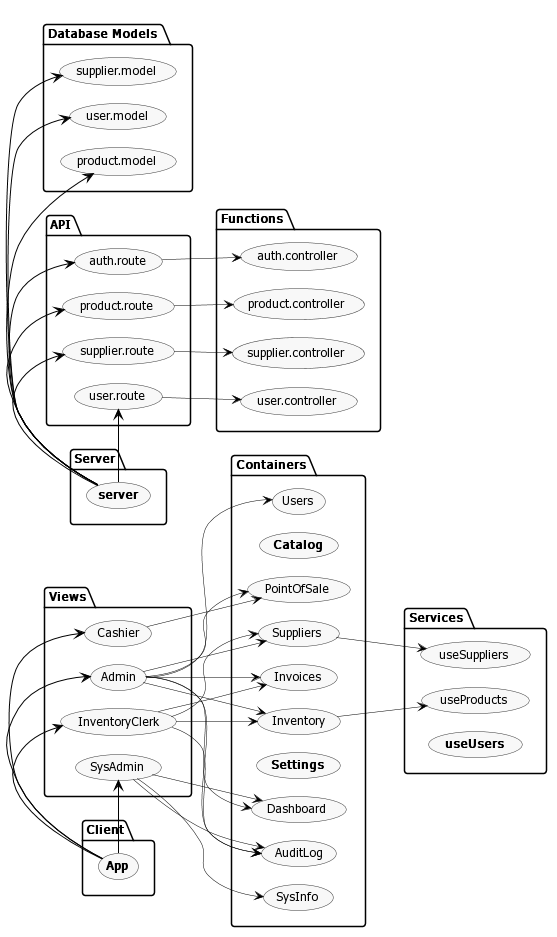

The diagram above was rendered by PlantUML. Its source (embedded in the PNG):
@startuml

scale max 1920 width
left to right direction

skinparam nodesep 18
skinparam ranksep 35
skinparam monochrome true
skinparam shadowing false
skinparam defaultFontName Tahoma
skinparam defaultFontSize 12
skinparam roundCorner 6
skinparam dpi 150
skinparam arrowColor black
skinparam arrowThickness 0.5
skinparam packageTitleAlignment left

skinparam usecase {
  borderThickness 0.5
}

skinparam rectangle {
  borderThickness 0.5
}

skinparam component {
  borderThickness 1
}


package "Client" {
  (<b>App</b>)
}

package "Views" {
  (Admin)
  (Cashier)
  (InventoryClerk)
  (SysAdmin)
}

package "Containers" {
  (AuditLog)
  (<b>Catalog</b>)
  (Dashboard)
  (Inventory)
  (Invoices)
  (PointOfSale)
  (<b>Settings</b>)
  (Suppliers)
  (SysInfo)
  (Users)
}

package "Services" {
  (useProducts)
  (useSuppliers)
  (<b>useUsers</b>)
}

package "Server" {
  (<b>server</b>)
}

package "API" {
  (auth.route)
  (product.route)
  (supplier.route)
  (user.route)
}

package "Database Models" {
  (product.model)
  (supplier.model)
  (user.model)
}

package "Functions" {
  (auth.controller)
  (product.controller)
  (supplier.controller)
  (user.controller)
}

(Admin) --> (AuditLog)
(Admin) --> (Dashboard)
(Admin) --> (Inventory)
(Admin) --> (Invoices)
(Admin) --> (PointOfSale)
(Admin) --> (Suppliers)
(Admin) --> (Users)
(<b>App</b>) -[thickness=1]> (Admin)
(<b>App</b>) -[thickness=1]> (Cashier)
(<b>App</b>) -[thickness=1]> (InventoryClerk)
(<b>App</b>) -[thickness=1]> (SysAdmin)
(auth.route) --> (auth.controller)
(Cashier) --> (PointOfSale)
(Inventory) --> (useProducts)
(InventoryClerk) --> (AuditLog)
(InventoryClerk) --> (Inventory)
(InventoryClerk) --> (Invoices)
(InventoryClerk) --> (Suppliers)
(product.route) --> (product.controller)
(<b>server</b>) -[thickness=1]> (auth.route)
(<b>server</b>) -[thickness=1]> (product.model)
(<b>server</b>) -[thickness=1]> (product.route)
(<b>server</b>) -[thickness=1]> (supplier.model)
(<b>server</b>) -[thickness=1]> (supplier.route)
(<b>server</b>) -[thickness=1]> (user.model)
(<b>server</b>) -[thickness=1]> (user.route)
(supplier.route) --> (supplier.controller)
(Suppliers) --> (useSuppliers)
(SysAdmin) --> (AuditLog)
(SysAdmin) --> (Dashboard)
(SysAdmin) --> (SysInfo)
(user.route) --> (user.controller)

@enduml